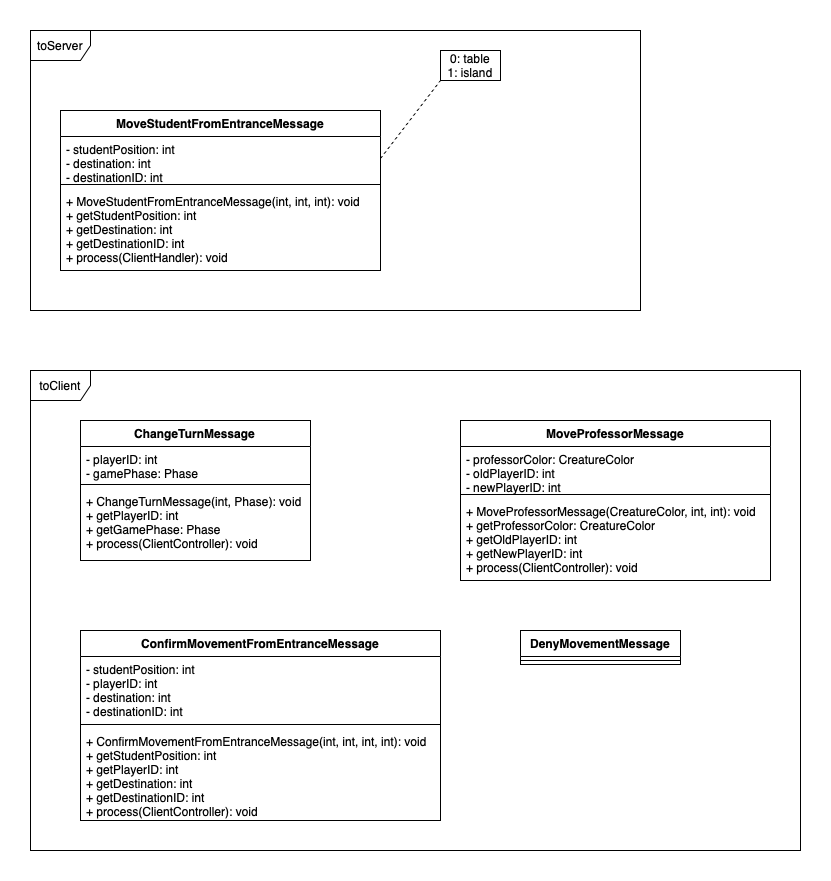

The diagram above was exported from draw.io. Its source (the exported page's mxGraphModel, read from the mxfile embedded in the PNG):
<mxGraphModel dx="2066" dy="800" grid="1" gridSize="10" guides="1" tooltips="1" connect="1" arrows="1" fold="1" page="1" pageScale="1" pageWidth="827" pageHeight="1169" math="0" shadow="0">
  <root>
    <mxCell id="0" />
    <mxCell id="1" parent="0" />
    <mxCell id="DM3qE6FSRgLOmFBySfVH-2" value="toClient" style="shape=umlFrame;whiteSpace=wrap;html=1;strokeColor=default;" vertex="1" parent="1">
      <mxGeometry x="30" y="350" width="770" height="480" as="geometry" />
    </mxCell>
    <mxCell id="DM3qE6FSRgLOmFBySfVH-1" value="toServer" style="shape=umlFrame;whiteSpace=wrap;html=1;strokeColor=default;" vertex="1" parent="1">
      <mxGeometry x="30" y="10" width="610" height="280" as="geometry" />
    </mxCell>
    <mxCell id="Ge2mjHQKxkCXXZd82VBG-1" value="ChangeTurnMessage" style="swimlane;fontStyle=1;align=center;verticalAlign=top;childLayout=stackLayout;horizontal=1;startSize=26;horizontalStack=0;resizeParent=1;resizeParentMax=0;resizeLast=0;collapsible=1;marginBottom=0;" vertex="1" parent="1">
      <mxGeometry x="80" y="400" width="230" height="140" as="geometry" />
    </mxCell>
    <mxCell id="Ge2mjHQKxkCXXZd82VBG-2" value="- playerID: int&#10;- gamePhase: Phase" style="text;strokeColor=none;fillColor=none;align=left;verticalAlign=top;spacingLeft=4;spacingRight=4;overflow=hidden;rotatable=0;points=[[0,0.5],[1,0.5]];portConstraint=eastwest;" vertex="1" parent="Ge2mjHQKxkCXXZd82VBG-1">
      <mxGeometry y="26" width="230" height="34" as="geometry" />
    </mxCell>
    <mxCell id="Ge2mjHQKxkCXXZd82VBG-3" value="" style="line;strokeWidth=1;fillColor=none;align=left;verticalAlign=middle;spacingTop=-1;spacingLeft=3;spacingRight=3;rotatable=0;labelPosition=right;points=[];portConstraint=eastwest;" vertex="1" parent="Ge2mjHQKxkCXXZd82VBG-1">
      <mxGeometry y="60" width="230" height="8" as="geometry" />
    </mxCell>
    <mxCell id="Ge2mjHQKxkCXXZd82VBG-4" value="+ ChangeTurnMessage(int, Phase): void&#10;+ getPlayerID: int&#10;+ getGamePhase: Phase&#10;+ process(ClientController): void&#10;" style="text;strokeColor=none;fillColor=none;align=left;verticalAlign=top;spacingLeft=4;spacingRight=4;overflow=hidden;rotatable=0;points=[[0,0.5],[1,0.5]];portConstraint=eastwest;" vertex="1" parent="Ge2mjHQKxkCXXZd82VBG-1">
      <mxGeometry y="68" width="230" height="72" as="geometry" />
    </mxCell>
    <mxCell id="Ge2mjHQKxkCXXZd82VBG-5" value="MoveStudentFromEntranceMessage" style="swimlane;fontStyle=1;align=center;verticalAlign=top;childLayout=stackLayout;horizontal=1;startSize=26;horizontalStack=0;resizeParent=1;resizeParentMax=0;resizeLast=0;collapsible=1;marginBottom=0;" vertex="1" parent="1">
      <mxGeometry x="60" y="90" width="320" height="160" as="geometry" />
    </mxCell>
    <mxCell id="Ge2mjHQKxkCXXZd82VBG-6" value="- studentPosition: int&#10;- destination: int&#10;- destinationID: int" style="text;strokeColor=none;fillColor=none;align=left;verticalAlign=top;spacingLeft=4;spacingRight=4;overflow=hidden;rotatable=0;points=[[0,0.5],[1,0.5]];portConstraint=eastwest;" vertex="1" parent="Ge2mjHQKxkCXXZd82VBG-5">
      <mxGeometry y="26" width="320" height="44" as="geometry" />
    </mxCell>
    <mxCell id="Ge2mjHQKxkCXXZd82VBG-7" value="" style="line;strokeWidth=1;fillColor=none;align=left;verticalAlign=middle;spacingTop=-1;spacingLeft=3;spacingRight=3;rotatable=0;labelPosition=right;points=[];portConstraint=eastwest;" vertex="1" parent="Ge2mjHQKxkCXXZd82VBG-5">
      <mxGeometry y="70" width="320" height="8" as="geometry" />
    </mxCell>
    <mxCell id="Ge2mjHQKxkCXXZd82VBG-8" value="+ MoveStudentFromEntranceMessage(int, int, int): void&#10;+ getStudentPosition: int&#10;+ getDestination: int&#10;+ getDestinationID: int&#10;+ process(ClientHandler): void" style="text;strokeColor=none;fillColor=none;align=left;verticalAlign=top;spacingLeft=4;spacingRight=4;overflow=hidden;rotatable=0;points=[[0,0.5],[1,0.5]];portConstraint=eastwest;" vertex="1" parent="Ge2mjHQKxkCXXZd82VBG-5">
      <mxGeometry y="78" width="320" height="82" as="geometry" />
    </mxCell>
    <mxCell id="SyVexygBytkERzR38dci-1" value="0: table&lt;br&gt;1: island" style="text;html=1;align=center;verticalAlign=middle;whiteSpace=wrap;rounded=0;strokeColor=default;" vertex="1" parent="1">
      <mxGeometry x="440" y="30" width="60" height="30" as="geometry" />
    </mxCell>
    <mxCell id="SyVexygBytkERzR38dci-2" value="" style="endArrow=none;dashed=1;html=1;rounded=0;entryX=0;entryY=1;entryDx=0;entryDy=0;exitX=1;exitY=0.5;exitDx=0;exitDy=0;strokeColor=#000000;" edge="1" parent="1" source="Ge2mjHQKxkCXXZd82VBG-6" target="SyVexygBytkERzR38dci-1">
      <mxGeometry width="50" height="50" relative="1" as="geometry">
        <mxPoint x="270" y="330" as="sourcePoint" />
        <mxPoint x="320" y="280" as="targetPoint" />
      </mxGeometry>
    </mxCell>
    <mxCell id="SyVexygBytkERzR38dci-3" value="ConfirmMovementFromEntranceMessage" style="swimlane;fontStyle=1;align=center;verticalAlign=top;childLayout=stackLayout;horizontal=1;startSize=26;horizontalStack=0;resizeParent=1;resizeParentMax=0;resizeLast=0;collapsible=1;marginBottom=0;" vertex="1" parent="1">
      <mxGeometry x="80" y="610" width="360" height="190" as="geometry" />
    </mxCell>
    <mxCell id="SyVexygBytkERzR38dci-4" value="- studentPosition: int&#10;- playerID: int&#10;- destination: int&#10;- destinationID: int" style="text;strokeColor=none;fillColor=none;align=left;verticalAlign=top;spacingLeft=4;spacingRight=4;overflow=hidden;rotatable=0;points=[[0,0.5],[1,0.5]];portConstraint=eastwest;" vertex="1" parent="SyVexygBytkERzR38dci-3">
      <mxGeometry y="26" width="360" height="64" as="geometry" />
    </mxCell>
    <mxCell id="SyVexygBytkERzR38dci-5" value="" style="line;strokeWidth=1;fillColor=none;align=left;verticalAlign=middle;spacingTop=-1;spacingLeft=3;spacingRight=3;rotatable=0;labelPosition=right;points=[];portConstraint=eastwest;" vertex="1" parent="SyVexygBytkERzR38dci-3">
      <mxGeometry y="90" width="360" height="8" as="geometry" />
    </mxCell>
    <mxCell id="SyVexygBytkERzR38dci-6" value="+ ConfirmMovementFromEntranceMessage(int, int, int, int): void&#10;+ getStudentPosition: int&#10;+ getPlayerID: int&#10;+ getDestination: int&#10;+ getDestinationID: int&#10;+ process(ClientController): void&#10;" style="text;strokeColor=none;fillColor=none;align=left;verticalAlign=top;spacingLeft=4;spacingRight=4;overflow=hidden;rotatable=0;points=[[0,0.5],[1,0.5]];portConstraint=eastwest;" vertex="1" parent="SyVexygBytkERzR38dci-3">
      <mxGeometry y="98" width="360" height="92" as="geometry" />
    </mxCell>
    <mxCell id="SyVexygBytkERzR38dci-7" value="MoveProfessorMessage" style="swimlane;fontStyle=1;align=center;verticalAlign=top;childLayout=stackLayout;horizontal=1;startSize=26;horizontalStack=0;resizeParent=1;resizeParentMax=0;resizeLast=0;collapsible=1;marginBottom=0;strokeColor=default;" vertex="1" parent="1">
      <mxGeometry x="460" y="400" width="310" height="160" as="geometry" />
    </mxCell>
    <mxCell id="SyVexygBytkERzR38dci-8" value="- professorColor: CreatureColor &#10;- oldPlayerID: int&#10;- newPlayerID: int" style="text;strokeColor=none;fillColor=none;align=left;verticalAlign=top;spacingLeft=4;spacingRight=4;overflow=hidden;rotatable=0;points=[[0,0.5],[1,0.5]];portConstraint=eastwest;" vertex="1" parent="SyVexygBytkERzR38dci-7">
      <mxGeometry y="26" width="310" height="44" as="geometry" />
    </mxCell>
    <mxCell id="SyVexygBytkERzR38dci-9" value="" style="line;strokeWidth=1;fillColor=none;align=left;verticalAlign=middle;spacingTop=-1;spacingLeft=3;spacingRight=3;rotatable=0;labelPosition=right;points=[];portConstraint=eastwest;" vertex="1" parent="SyVexygBytkERzR38dci-7">
      <mxGeometry y="70" width="310" height="8" as="geometry" />
    </mxCell>
    <mxCell id="SyVexygBytkERzR38dci-10" value="+ MoveProfessorMessage(CreatureColor, int, int): void&#10;+ getProfessorColor: CreatureColor&#10;+ getOldPlayerID: int&#10;+ getNewPlayerID: int&#10;+ process(ClientController): void&#10;" style="text;strokeColor=none;fillColor=none;align=left;verticalAlign=top;spacingLeft=4;spacingRight=4;overflow=hidden;rotatable=0;points=[[0,0.5],[1,0.5]];portConstraint=eastwest;" vertex="1" parent="SyVexygBytkERzR38dci-7">
      <mxGeometry y="78" width="310" height="82" as="geometry" />
    </mxCell>
    <mxCell id="5fckZ6i1dCUaElm1xdx7-1" value="DenyMovementMessage" style="swimlane;fontStyle=1;align=center;verticalAlign=top;childLayout=stackLayout;horizontal=1;startSize=26;horizontalStack=0;resizeParent=1;resizeParentMax=0;resizeLast=0;collapsible=1;marginBottom=0;strokeColor=default;" vertex="1" parent="1">
      <mxGeometry x="520" y="610" width="160" height="34" as="geometry" />
    </mxCell>
    <mxCell id="5fckZ6i1dCUaElm1xdx7-2" value="" style="line;strokeWidth=1;fillColor=none;align=left;verticalAlign=middle;spacingTop=-1;spacingLeft=3;spacingRight=3;rotatable=0;labelPosition=right;points=[];portConstraint=eastwest;" vertex="1" parent="5fckZ6i1dCUaElm1xdx7-1">
      <mxGeometry y="26" width="160" height="8" as="geometry" />
    </mxCell>
  </root>
</mxGraphModel>